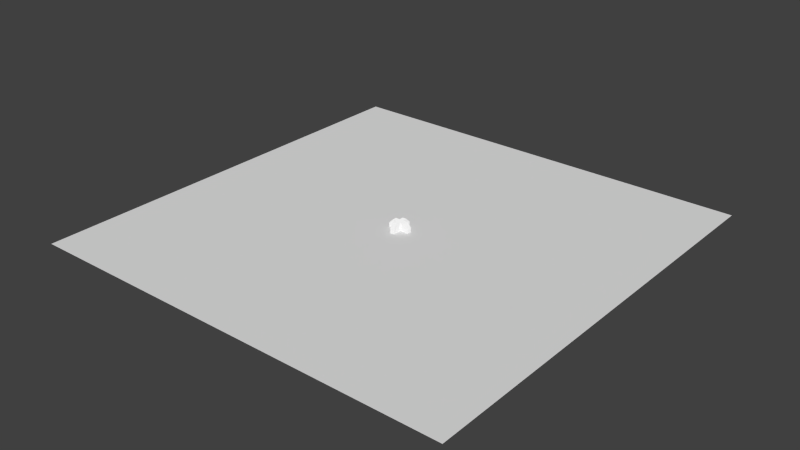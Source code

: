 # Source: cross.blend  (saved by Blender 2.72.0; exported with 4.5.12 LTS)
import bpy
from mathutils import Matrix  # noqa: F401  (used for matrix-valued properties, if any)

bpy.ops.wm.read_factory_settings(use_empty=True)
scene = bpy.context.scene
scene.name = 'Scene'

# ---- collections
col_collection_1 = bpy.data.collections.new('Collection 1'); scene.collection.children.link(col_collection_1)

# ---- materials (node trees are filled in below, after node groups)
mat_material_003 = bpy.data.materials.new('Material.003')
mat_material_003.alpha_threshold = 0.0
mat_material_003.roughness = 0.5

# ---- material node trees
mat_material_003.use_nodes = True; mat_material_003.node_tree.nodes.clear()
_N = mat_material_003.node_tree.nodes; _L = mat_material_003.node_tree.links
n0 = _N.new('ShaderNodeOutputMaterial'); n0.name = 'Material Output'; n0.location = (300, 300)
n1 = _N.new('ShaderNodeBsdfDiffuse'); n1.name = 'Diffuse BSDF'; n1.location = (10, 300)
n1.inputs[1].default_value = 1.0
_L.new(n1.outputs[0], n0.inputs[0])
n0.is_active_output = True

# ---- world
world_world = bpy.data.worlds.new('World'); scene.world = world_world
world_world.color = (0.05088, 0.05088, 0.05088)
world_world.use_sun_shadow = False
world_world.sun_shadow_jitter_overblur = 0.0
world_world.cycles.sampling_method = 'MANUAL'
world_world.cycles.sample_map_resolution = 256

# ---- meshes
me_plane = bpy.data.meshes.new('Plane')
me_plane.from_pydata([(-1.0, -1.0, 0.0), (1.0, -1.0, 0.0), (-1.0, 1.0, 0.0), (1.0, 1.0, 0.0)], [], [(0, 1, 3, 2)])
me_plane.use_remesh_preserve_volume = False
me_plane.use_remesh_preserve_attributes = False
me_plane.use_mirror_vertex_groups = False
me_plane.update()
me_cube = bpy.data.meshes.new('Cube')
me_cube.from_pydata([(-1.0, -1.0, 0.0), (-1.0, -5.0, 0.0), (1.0, -5.0, 0.0), (1.0, -1.0, 0.0), (5.0, -1.0, 0.0), (5.0, 1.0, 0.0), (1.0, 1.0, 0.0), (1.0, 5.0, 0.0), (-5.0, -1.0, 0.0), (-5.0, 1.0, 0.0), (-1.0, 1.0, 0.0), (-1.0, 5.0, 0.0), (-1.0, -1.0, 4.0), (-1.0, -5.0, 2.0), (1.0, -5.0, 2.0), (1.0, -1.0, 4.0), (5.0, -1.0, 2.0), (5.0, 1.0, 2.0), (1.0, 1.0, 4.0), (1.0, 5.0, 2.0), (-5.0, -1.0, 2.0), (-5.0, 1.0, 2.0), (-1.0, 1.0, 4.0), (-1.0, 5.0, 2.0), (-3.0, 1.0, 4.0), (-3.0, -1.0, 4.0), (-1.0, -3.0, 4.0), (1.0, -3.0, 4.0), (3.0, -1.0, 4.0), (3.0, 1.0, 4.0), (-1.0, 3.0, 4.0), (1.0, 3.0, 4.0)], [], [(11, 10, 6, 7), (9, 10, 0, 8), (1, 0, 3, 2), (4, 3, 6, 5), (6, 10, 0, 3), (30, 22, 18, 31), (21, 20, 25, 24), (13, 14, 27, 26), (16, 17, 29, 28), (18, 22, 12, 15), (11, 23, 19, 7), (7, 19, 31, 18, 6), (5, 6, 18, 29, 17), (4, 5, 17, 16), (3, 4, 16, 28, 15), (2, 3, 15, 27, 14), (1, 2, 14, 13), (0, 1, 13, 26, 12), (8, 0, 12, 25, 20), (9, 8, 20, 21), (10, 9, 21, 24, 22), (10, 22, 30, 23, 11), (24, 25, 12, 22), (26, 27, 15, 12), (28, 29, 18, 15), (23, 30, 31, 19)])
me_cube.materials.append(mat_material_003)
me_cube.use_remesh_preserve_volume = False
me_cube.use_remesh_preserve_attributes = False
me_cube.use_mirror_vertex_groups = False
me_cube.update()

# ---- objects
ob_ground = bpy.data.objects.new('Ground', me_plane)
ob_cross = bpy.data.objects.new('Cross', me_cube)

# ---- transforms, parenting, visibility, modifiers, constraints
ob_ground.location = (0.0, 0.0, 0.0)
ob_ground.scale = (100.0, 100.0, 100.0)
ob_ground.lineart.crease_threshold = 0.0
ob_cross.location = (0.0, 0.0, 0.0)
ob_cross.lock_rotations_4d = False
ob_cross.empty_display_type = 'ARROWS'
ob_cross.lineart.crease_threshold = 0.0

# ---- collection membership
col_collection_1.objects.link(ob_ground)
col_collection_1.objects.link(ob_cross)

# ---- scene / render settings (as saved in the file)
scene.frame_start = 1; scene.frame_end = 250; scene.frame_set(1)
scene.render.engine = 'CYCLES'
scene.render.image_settings.color_depth = '16'
scene.render.dither_intensity = 0.0
scene.cycles.use_denoising = False
scene.cycles.samples = 10
scene.cycles.sampling_pattern = 'TABULATED_SOBOL'
scene.cycles.light_sampling_threshold = 0.0
scene.cycles.use_adaptive_sampling = False
scene.cycles.use_light_tree = False
scene.cycles.blur_glossy = 0.0
scene.cycles.max_bounces = 30
scene.cycles.diffuse_bounces = 9
scene.cycles.glossy_bounces = 9
scene.cycles.pixel_filter_type = 'GAUSSIAN'
scene.cycles.sample_clamp_indirect = 0.0
scene.view_settings.view_transform = 'Standard'
bpy.context.view_layer.update()

# ---- added for rendering (the .blend has no active camera and no usable light): camera, sun
cam_auto = bpy.data.cameras.new('AutoCamera')
cam_auto.lens = 50.0
cam_auto.sensor_width = 36.0
cam_auto.clip_end = 4593.15
ob_auto_camera = bpy.data.objects.new('AutoCamera', cam_auto)
scene.collection.objects.link(ob_auto_camera)
ob_auto_camera.location = (261.719, -314.063, 211.375)
ob_auto_camera.rotation_euler = (1.09748, -7.21219e-08, 0.694738)
scene.camera = ob_auto_camera
light_auto_sun = bpy.data.lights.new('AutoSun', 'SUN')
light_auto_sun.energy = 3.0
light_auto_sun.angle = 0.0523599
ob_auto_sun = bpy.data.objects.new('AutoSun', light_auto_sun)
scene.collection.objects.link(ob_auto_sun)
ob_auto_sun.rotation_euler = (0.872665, 0.174533, 0.523599)
bpy.context.view_layer.update()
